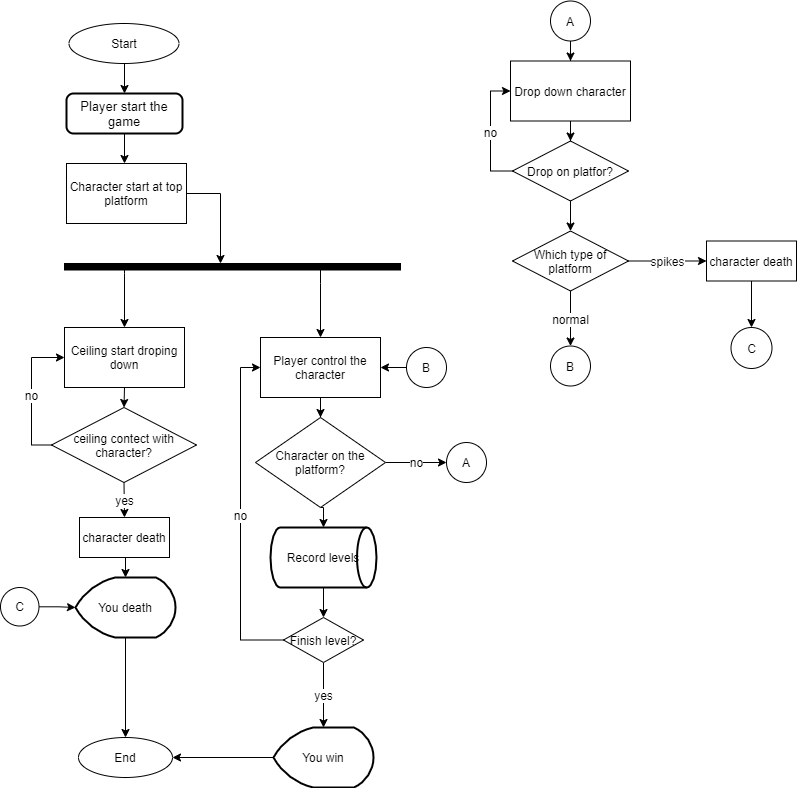

The diagram above was exported from draw.io. Its source (the exported page's mxGraphModel, read from the mxfile embedded in the PNG):
<mxGraphModel dx="1420" dy="802" grid="1" gridSize="10" guides="1" tooltips="1" connect="1" arrows="1" fold="1" page="1" pageScale="1" pageWidth="827" pageHeight="1169" math="0" shadow="0">
  <root>
    <mxCell id="WIyWlLk6GJQsqaUBKTNV-0" />
    <mxCell id="WIyWlLk6GJQsqaUBKTNV-1" parent="WIyWlLk6GJQsqaUBKTNV-0" />
    <mxCell id="wEokvDcMgKpE4ir5EZZ9-12" style="edgeStyle=orthogonalEdgeStyle;rounded=0;orthogonalLoop=1;jettySize=auto;html=1;exitX=0.5;exitY=1;exitDx=0;exitDy=0;exitPerimeter=0;entryX=0.5;entryY=0;entryDx=0;entryDy=0;" parent="WIyWlLk6GJQsqaUBKTNV-1" target="WBX2p_fXI8EjGYGOII0I-0" edge="1">
      <mxGeometry relative="1" as="geometry">
        <mxPoint x="144" y="70" as="sourcePoint" />
      </mxGeometry>
    </mxCell>
    <mxCell id="WBX2p_fXI8EjGYGOII0I-0" value="&lt;font style=&quot;font-size: 13px&quot;&gt;Player start the game&lt;/font&gt;" style="rounded=1;whiteSpace=wrap;html=1;absoluteArcSize=1;arcSize=14;strokeWidth=2;" parent="WIyWlLk6GJQsqaUBKTNV-1" vertex="1">
      <mxGeometry x="86" y="100" width="116" height="40" as="geometry" />
    </mxCell>
    <mxCell id="wEokvDcMgKpE4ir5EZZ9-0" value="" style="endArrow=classic;html=1;exitX=0.5;exitY=1;exitDx=0;exitDy=0;entryX=0.5;entryY=0;entryDx=0;entryDy=0;" parent="WIyWlLk6GJQsqaUBKTNV-1" source="WBX2p_fXI8EjGYGOII0I-0" edge="1">
      <mxGeometry width="50" height="50" relative="1" as="geometry">
        <mxPoint x="120" y="420" as="sourcePoint" />
        <mxPoint x="144" y="170" as="targetPoint" />
      </mxGeometry>
    </mxCell>
    <mxCell id="wEokvDcMgKpE4ir5EZZ9-5" value="" style="edgeStyle=orthogonalEdgeStyle;rounded=0;orthogonalLoop=1;jettySize=auto;html=1;" parent="WIyWlLk6GJQsqaUBKTNV-1" source="wEokvDcMgKpE4ir5EZZ9-1" target="wEokvDcMgKpE4ir5EZZ9-4" edge="1">
      <mxGeometry relative="1" as="geometry" />
    </mxCell>
    <mxCell id="wEokvDcMgKpE4ir5EZZ9-1" value="Player control the character" style="rounded=0;whiteSpace=wrap;html=1;" parent="WIyWlLk6GJQsqaUBKTNV-1" vertex="1">
      <mxGeometry x="280" y="344" width="120" height="60" as="geometry" />
    </mxCell>
    <mxCell id="wEokvDcMgKpE4ir5EZZ9-10" value="no" style="edgeStyle=orthogonalEdgeStyle;rounded=0;orthogonalLoop=1;jettySize=auto;html=1;exitX=1;exitY=0.5;exitDx=0;exitDy=0;entryX=0;entryY=0.5;entryDx=0;entryDy=0;" parent="WIyWlLk6GJQsqaUBKTNV-1" source="wEokvDcMgKpE4ir5EZZ9-4" edge="1">
      <mxGeometry relative="1" as="geometry">
        <mxPoint x="466" y="469" as="targetPoint" />
      </mxGeometry>
    </mxCell>
    <mxCell id="wEokvDcMgKpE4ir5EZZ9-41" style="edgeStyle=orthogonalEdgeStyle;rounded=0;orthogonalLoop=1;jettySize=auto;html=1;exitX=0.5;exitY=1;exitDx=0;exitDy=0;entryX=0.5;entryY=0;entryDx=0;entryDy=0;entryPerimeter=0;" parent="WIyWlLk6GJQsqaUBKTNV-1" source="wEokvDcMgKpE4ir5EZZ9-4" target="wEokvDcMgKpE4ir5EZZ9-40" edge="1">
      <mxGeometry relative="1" as="geometry" />
    </mxCell>
    <mxCell id="wEokvDcMgKpE4ir5EZZ9-4" value="Character on the platform?" style="rhombus;whiteSpace=wrap;html=1;" parent="WIyWlLk6GJQsqaUBKTNV-1" vertex="1">
      <mxGeometry x="275" y="424" width="130" height="90" as="geometry" />
    </mxCell>
    <mxCell id="wEokvDcMgKpE4ir5EZZ9-9" value="A" style="ellipse;whiteSpace=wrap;html=1;aspect=fixed;" parent="WIyWlLk6GJQsqaUBKTNV-1" vertex="1">
      <mxGeometry x="466" y="449" width="40" height="40" as="geometry" />
    </mxCell>
    <mxCell id="wEokvDcMgKpE4ir5EZZ9-15" style="edgeStyle=orthogonalEdgeStyle;rounded=0;orthogonalLoop=1;jettySize=auto;html=1;exitX=0.5;exitY=1;exitDx=0;exitDy=0;" parent="WIyWlLk6GJQsqaUBKTNV-1" source="wEokvDcMgKpE4ir5EZZ9-13" target="wEokvDcMgKpE4ir5EZZ9-14" edge="1">
      <mxGeometry relative="1" as="geometry" />
    </mxCell>
    <mxCell id="wEokvDcMgKpE4ir5EZZ9-13" value="A" style="ellipse;whiteSpace=wrap;html=1;aspect=fixed;" parent="WIyWlLk6GJQsqaUBKTNV-1" vertex="1">
      <mxGeometry x="570" y="7.5" width="40" height="40" as="geometry" />
    </mxCell>
    <mxCell id="wEokvDcMgKpE4ir5EZZ9-17" style="edgeStyle=orthogonalEdgeStyle;rounded=0;orthogonalLoop=1;jettySize=auto;html=1;exitX=0.5;exitY=1;exitDx=0;exitDy=0;" parent="WIyWlLk6GJQsqaUBKTNV-1" source="wEokvDcMgKpE4ir5EZZ9-14" target="wEokvDcMgKpE4ir5EZZ9-16" edge="1">
      <mxGeometry relative="1" as="geometry" />
    </mxCell>
    <mxCell id="wEokvDcMgKpE4ir5EZZ9-14" value="Drop down character" style="rounded=0;whiteSpace=wrap;html=1;" parent="WIyWlLk6GJQsqaUBKTNV-1" vertex="1">
      <mxGeometry x="530" y="67.5" width="120" height="60" as="geometry" />
    </mxCell>
    <mxCell id="wEokvDcMgKpE4ir5EZZ9-18" value="no" style="edgeStyle=orthogonalEdgeStyle;rounded=0;orthogonalLoop=1;jettySize=auto;html=1;exitX=0;exitY=0.5;exitDx=0;exitDy=0;entryX=0;entryY=0.5;entryDx=0;entryDy=0;" parent="WIyWlLk6GJQsqaUBKTNV-1" source="wEokvDcMgKpE4ir5EZZ9-16" target="wEokvDcMgKpE4ir5EZZ9-14" edge="1">
      <mxGeometry relative="1" as="geometry" />
    </mxCell>
    <mxCell id="wEokvDcMgKpE4ir5EZZ9-20" style="edgeStyle=orthogonalEdgeStyle;rounded=0;orthogonalLoop=1;jettySize=auto;html=1;exitX=0.5;exitY=1;exitDx=0;exitDy=0;entryX=0.5;entryY=0;entryDx=0;entryDy=0;" parent="WIyWlLk6GJQsqaUBKTNV-1" source="wEokvDcMgKpE4ir5EZZ9-16" target="wEokvDcMgKpE4ir5EZZ9-19" edge="1">
      <mxGeometry relative="1" as="geometry" />
    </mxCell>
    <mxCell id="wEokvDcMgKpE4ir5EZZ9-16" value="Drop on platfor?" style="rhombus;whiteSpace=wrap;html=1;" parent="WIyWlLk6GJQsqaUBKTNV-1" vertex="1">
      <mxGeometry x="532" y="147.5" width="116" height="60" as="geometry" />
    </mxCell>
    <mxCell id="wEokvDcMgKpE4ir5EZZ9-24" value="spikes" style="edgeStyle=orthogonalEdgeStyle;rounded=0;orthogonalLoop=1;jettySize=auto;html=1;exitX=1;exitY=0.5;exitDx=0;exitDy=0;entryX=0;entryY=0.5;entryDx=0;entryDy=0;" parent="WIyWlLk6GJQsqaUBKTNV-1" source="wEokvDcMgKpE4ir5EZZ9-19" target="wEokvDcMgKpE4ir5EZZ9-21" edge="1">
      <mxGeometry relative="1" as="geometry" />
    </mxCell>
    <mxCell id="wEokvDcMgKpE4ir5EZZ9-26" value="normal" style="edgeStyle=orthogonalEdgeStyle;rounded=0;orthogonalLoop=1;jettySize=auto;html=1;entryX=0.5;entryY=0;entryDx=0;entryDy=0;" parent="WIyWlLk6GJQsqaUBKTNV-1" source="wEokvDcMgKpE4ir5EZZ9-19" target="wEokvDcMgKpE4ir5EZZ9-25" edge="1">
      <mxGeometry relative="1" as="geometry" />
    </mxCell>
    <mxCell id="wEokvDcMgKpE4ir5EZZ9-19" value="Which type of platform" style="rhombus;whiteSpace=wrap;html=1;" parent="WIyWlLk6GJQsqaUBKTNV-1" vertex="1">
      <mxGeometry x="532" y="237.5" width="116" height="60" as="geometry" />
    </mxCell>
    <mxCell id="wEokvDcMgKpE4ir5EZZ9-57" style="edgeStyle=orthogonalEdgeStyle;rounded=0;orthogonalLoop=1;jettySize=auto;html=1;" parent="WIyWlLk6GJQsqaUBKTNV-1" source="wEokvDcMgKpE4ir5EZZ9-21" target="wEokvDcMgKpE4ir5EZZ9-56" edge="1">
      <mxGeometry relative="1" as="geometry" />
    </mxCell>
    <mxCell id="wEokvDcMgKpE4ir5EZZ9-21" value="character death" style="rounded=0;whiteSpace=wrap;html=1;" parent="WIyWlLk6GJQsqaUBKTNV-1" vertex="1">
      <mxGeometry x="726" y="247.5" width="90" height="40" as="geometry" />
    </mxCell>
    <mxCell id="wEokvDcMgKpE4ir5EZZ9-23" style="edgeStyle=orthogonalEdgeStyle;rounded=0;orthogonalLoop=1;jettySize=auto;html=1;entryX=1;entryY=0.5;entryDx=0;entryDy=0;" parent="WIyWlLk6GJQsqaUBKTNV-1" source="wEokvDcMgKpE4ir5EZZ9-22" target="wEokvDcMgKpE4ir5EZZ9-1" edge="1">
      <mxGeometry relative="1" as="geometry" />
    </mxCell>
    <mxCell id="wEokvDcMgKpE4ir5EZZ9-22" value="B" style="ellipse;whiteSpace=wrap;html=1;aspect=fixed;" parent="WIyWlLk6GJQsqaUBKTNV-1" vertex="1">
      <mxGeometry x="426" y="354" width="40" height="40" as="geometry" />
    </mxCell>
    <mxCell id="wEokvDcMgKpE4ir5EZZ9-25" value="B" style="ellipse;whiteSpace=wrap;html=1;aspect=fixed;" parent="WIyWlLk6GJQsqaUBKTNV-1" vertex="1">
      <mxGeometry x="570" y="352.5" width="40" height="40" as="geometry" />
    </mxCell>
    <mxCell id="wEokvDcMgKpE4ir5EZZ9-31" style="edgeStyle=orthogonalEdgeStyle;rounded=0;orthogonalLoop=1;jettySize=auto;html=1;exitX=0.5;exitY=1;exitDx=0;exitDy=0;entryX=0.5;entryY=0;entryDx=0;entryDy=0;" parent="WIyWlLk6GJQsqaUBKTNV-1" source="wEokvDcMgKpE4ir5EZZ9-28" target="wEokvDcMgKpE4ir5EZZ9-30" edge="1">
      <mxGeometry relative="1" as="geometry" />
    </mxCell>
    <mxCell id="wEokvDcMgKpE4ir5EZZ9-28" value="Ceiling start droping down" style="rounded=0;whiteSpace=wrap;html=1;" parent="WIyWlLk6GJQsqaUBKTNV-1" vertex="1">
      <mxGeometry x="84" y="334" width="120" height="60" as="geometry" />
    </mxCell>
    <mxCell id="wEokvDcMgKpE4ir5EZZ9-32" value="no" style="edgeStyle=orthogonalEdgeStyle;rounded=0;orthogonalLoop=1;jettySize=auto;html=1;exitX=0;exitY=0.5;exitDx=0;exitDy=0;entryX=0;entryY=0.5;entryDx=0;entryDy=0;" parent="WIyWlLk6GJQsqaUBKTNV-1" source="wEokvDcMgKpE4ir5EZZ9-30" target="wEokvDcMgKpE4ir5EZZ9-28" edge="1">
      <mxGeometry relative="1" as="geometry" />
    </mxCell>
    <mxCell id="wEokvDcMgKpE4ir5EZZ9-34" value="yes" style="edgeStyle=orthogonalEdgeStyle;rounded=0;orthogonalLoop=1;jettySize=auto;html=1;exitX=0.5;exitY=1;exitDx=0;exitDy=0;entryX=0.5;entryY=0;entryDx=0;entryDy=0;" parent="WIyWlLk6GJQsqaUBKTNV-1" source="wEokvDcMgKpE4ir5EZZ9-30" target="wEokvDcMgKpE4ir5EZZ9-33" edge="1">
      <mxGeometry relative="1" as="geometry" />
    </mxCell>
    <mxCell id="wEokvDcMgKpE4ir5EZZ9-30" value="ceiling contect with character?" style="rhombus;whiteSpace=wrap;html=1;" parent="WIyWlLk6GJQsqaUBKTNV-1" vertex="1">
      <mxGeometry x="71" y="414" width="145" height="75" as="geometry" />
    </mxCell>
    <mxCell id="wEokvDcMgKpE4ir5EZZ9-49" style="edgeStyle=orthogonalEdgeStyle;rounded=0;orthogonalLoop=1;jettySize=auto;html=1;exitX=0.5;exitY=1;exitDx=0;exitDy=0;entryX=0.5;entryY=0;entryDx=0;entryDy=0;entryPerimeter=0;" parent="WIyWlLk6GJQsqaUBKTNV-1" source="wEokvDcMgKpE4ir5EZZ9-33" target="wEokvDcMgKpE4ir5EZZ9-48" edge="1">
      <mxGeometry relative="1" as="geometry" />
    </mxCell>
    <mxCell id="wEokvDcMgKpE4ir5EZZ9-33" value="character death" style="rounded=0;whiteSpace=wrap;html=1;" parent="WIyWlLk6GJQsqaUBKTNV-1" vertex="1">
      <mxGeometry x="99" y="524" width="90" height="40" as="geometry" />
    </mxCell>
    <mxCell id="wEokvDcMgKpE4ir5EZZ9-43" style="edgeStyle=orthogonalEdgeStyle;rounded=0;orthogonalLoop=1;jettySize=auto;html=1;entryX=0.5;entryY=0;entryDx=0;entryDy=0;" parent="WIyWlLk6GJQsqaUBKTNV-1" source="wEokvDcMgKpE4ir5EZZ9-40" target="wEokvDcMgKpE4ir5EZZ9-42" edge="1">
      <mxGeometry relative="1" as="geometry" />
    </mxCell>
    <mxCell id="wEokvDcMgKpE4ir5EZZ9-40" value="Record levels" style="strokeWidth=2;html=1;shape=mxgraph.flowchart.direct_data;whiteSpace=wrap;" parent="WIyWlLk6GJQsqaUBKTNV-1" vertex="1">
      <mxGeometry x="290" y="534" width="106" height="60" as="geometry" />
    </mxCell>
    <mxCell id="wEokvDcMgKpE4ir5EZZ9-44" value="no" style="edgeStyle=orthogonalEdgeStyle;rounded=0;orthogonalLoop=1;jettySize=auto;html=1;entryX=0;entryY=0.5;entryDx=0;entryDy=0;" parent="WIyWlLk6GJQsqaUBKTNV-1" source="wEokvDcMgKpE4ir5EZZ9-42" target="wEokvDcMgKpE4ir5EZZ9-1" edge="1">
      <mxGeometry relative="1" as="geometry">
        <Array as="points">
          <mxPoint x="260" y="647" />
          <mxPoint x="260" y="374" />
        </Array>
      </mxGeometry>
    </mxCell>
    <mxCell id="wEokvDcMgKpE4ir5EZZ9-52" value="yes" style="edgeStyle=orthogonalEdgeStyle;rounded=0;orthogonalLoop=1;jettySize=auto;html=1;exitX=0.5;exitY=1;exitDx=0;exitDy=0;entryX=0.5;entryY=0;entryDx=0;entryDy=0;entryPerimeter=0;" parent="WIyWlLk6GJQsqaUBKTNV-1" source="wEokvDcMgKpE4ir5EZZ9-42" target="wEokvDcMgKpE4ir5EZZ9-51" edge="1">
      <mxGeometry relative="1" as="geometry" />
    </mxCell>
    <mxCell id="wEokvDcMgKpE4ir5EZZ9-42" value="Finish level?" style="rhombus;whiteSpace=wrap;html=1;" parent="WIyWlLk6GJQsqaUBKTNV-1" vertex="1">
      <mxGeometry x="303" y="624" width="80" height="45" as="geometry" />
    </mxCell>
    <mxCell id="wEokvDcMgKpE4ir5EZZ9-46" value="End" style="ellipse;whiteSpace=wrap;html=1;" parent="WIyWlLk6GJQsqaUBKTNV-1" vertex="1">
      <mxGeometry x="98" y="744" width="94" height="40" as="geometry" />
    </mxCell>
    <mxCell id="wEokvDcMgKpE4ir5EZZ9-50" style="edgeStyle=orthogonalEdgeStyle;rounded=0;orthogonalLoop=1;jettySize=auto;html=1;exitX=0.5;exitY=1;exitDx=0;exitDy=0;exitPerimeter=0;" parent="WIyWlLk6GJQsqaUBKTNV-1" source="wEokvDcMgKpE4ir5EZZ9-48" target="wEokvDcMgKpE4ir5EZZ9-46" edge="1">
      <mxGeometry relative="1" as="geometry" />
    </mxCell>
    <mxCell id="wEokvDcMgKpE4ir5EZZ9-48" value="You death" style="strokeWidth=2;html=1;shape=mxgraph.flowchart.display;whiteSpace=wrap;" parent="WIyWlLk6GJQsqaUBKTNV-1" vertex="1">
      <mxGeometry x="95" y="584" width="100" height="60" as="geometry" />
    </mxCell>
    <mxCell id="wEokvDcMgKpE4ir5EZZ9-53" style="edgeStyle=orthogonalEdgeStyle;rounded=0;orthogonalLoop=1;jettySize=auto;html=1;entryX=1;entryY=0.5;entryDx=0;entryDy=0;" parent="WIyWlLk6GJQsqaUBKTNV-1" source="wEokvDcMgKpE4ir5EZZ9-51" target="wEokvDcMgKpE4ir5EZZ9-46" edge="1">
      <mxGeometry relative="1" as="geometry" />
    </mxCell>
    <mxCell id="wEokvDcMgKpE4ir5EZZ9-51" value="You win" style="strokeWidth=2;html=1;shape=mxgraph.flowchart.display;whiteSpace=wrap;" parent="WIyWlLk6GJQsqaUBKTNV-1" vertex="1">
      <mxGeometry x="293" y="734" width="100" height="60" as="geometry" />
    </mxCell>
    <mxCell id="Qy5Zx4mbFnW9jRIVxL64-10" style="edgeStyle=orthogonalEdgeStyle;rounded=0;orthogonalLoop=1;jettySize=auto;html=1;exitX=1;exitY=0.5;exitDx=0;exitDy=0;" parent="WIyWlLk6GJQsqaUBKTNV-1" source="wEokvDcMgKpE4ir5EZZ9-54" edge="1">
      <mxGeometry relative="1" as="geometry">
        <mxPoint x="240" y="270" as="targetPoint" />
        <Array as="points">
          <mxPoint x="240" y="200" />
        </Array>
      </mxGeometry>
    </mxCell>
    <mxCell id="wEokvDcMgKpE4ir5EZZ9-54" value="Character start at top platform" style="rounded=0;whiteSpace=wrap;html=1;" parent="WIyWlLk6GJQsqaUBKTNV-1" vertex="1">
      <mxGeometry x="86" y="170" width="120" height="60" as="geometry" />
    </mxCell>
    <mxCell id="wEokvDcMgKpE4ir5EZZ9-55" value="Start" style="ellipse;whiteSpace=wrap;html=1;" parent="WIyWlLk6GJQsqaUBKTNV-1" vertex="1">
      <mxGeometry x="88.5" y="30" width="110" height="40" as="geometry" />
    </mxCell>
    <mxCell id="wEokvDcMgKpE4ir5EZZ9-56" value="C" style="ellipse;whiteSpace=wrap;html=1;aspect=fixed;" parent="WIyWlLk6GJQsqaUBKTNV-1" vertex="1">
      <mxGeometry x="750.5" y="334" width="41" height="41" as="geometry" />
    </mxCell>
    <mxCell id="wEokvDcMgKpE4ir5EZZ9-59" style="edgeStyle=orthogonalEdgeStyle;rounded=0;orthogonalLoop=1;jettySize=auto;html=1;entryX=0;entryY=0.5;entryDx=0;entryDy=0;entryPerimeter=0;" parent="WIyWlLk6GJQsqaUBKTNV-1" source="wEokvDcMgKpE4ir5EZZ9-58" target="wEokvDcMgKpE4ir5EZZ9-48" edge="1">
      <mxGeometry relative="1" as="geometry" />
    </mxCell>
    <mxCell id="wEokvDcMgKpE4ir5EZZ9-58" value="C" style="ellipse;whiteSpace=wrap;html=1;aspect=fixed;" parent="WIyWlLk6GJQsqaUBKTNV-1" vertex="1">
      <mxGeometry x="20" y="594" width="38.5" height="38.5" as="geometry" />
    </mxCell>
    <mxCell id="Qy5Zx4mbFnW9jRIVxL64-15" style="edgeStyle=orthogonalEdgeStyle;rounded=0;orthogonalLoop=1;jettySize=auto;html=1;entryX=0.5;entryY=0;entryDx=0;entryDy=0;" parent="WIyWlLk6GJQsqaUBKTNV-1" source="Qy5Zx4mbFnW9jRIVxL64-14" target="wEokvDcMgKpE4ir5EZZ9-28" edge="1">
      <mxGeometry relative="1" as="geometry">
        <Array as="points">
          <mxPoint x="144" y="280" />
          <mxPoint x="144" y="280" />
        </Array>
      </mxGeometry>
    </mxCell>
    <mxCell id="Qy5Zx4mbFnW9jRIVxL64-16" style="edgeStyle=orthogonalEdgeStyle;rounded=0;orthogonalLoop=1;jettySize=auto;html=1;entryX=0.5;entryY=0;entryDx=0;entryDy=0;" parent="WIyWlLk6GJQsqaUBKTNV-1" source="Qy5Zx4mbFnW9jRIVxL64-14" target="wEokvDcMgKpE4ir5EZZ9-1" edge="1">
      <mxGeometry relative="1" as="geometry">
        <Array as="points">
          <mxPoint x="340" y="290" />
          <mxPoint x="340" y="290" />
        </Array>
      </mxGeometry>
    </mxCell>
    <mxCell id="Qy5Zx4mbFnW9jRIVxL64-14" value="" style="verticalLabelPosition=bottom;verticalAlign=top;html=1;shape=mxgraph.basic.rect;fillColor2=none;strokeWidth=1;size=20;indent=5;fillColor=#000000;" parent="WIyWlLk6GJQsqaUBKTNV-1" vertex="1">
      <mxGeometry x="84" y="270" width="336" height="6.5" as="geometry" />
    </mxCell>
  </root>
</mxGraphModel>